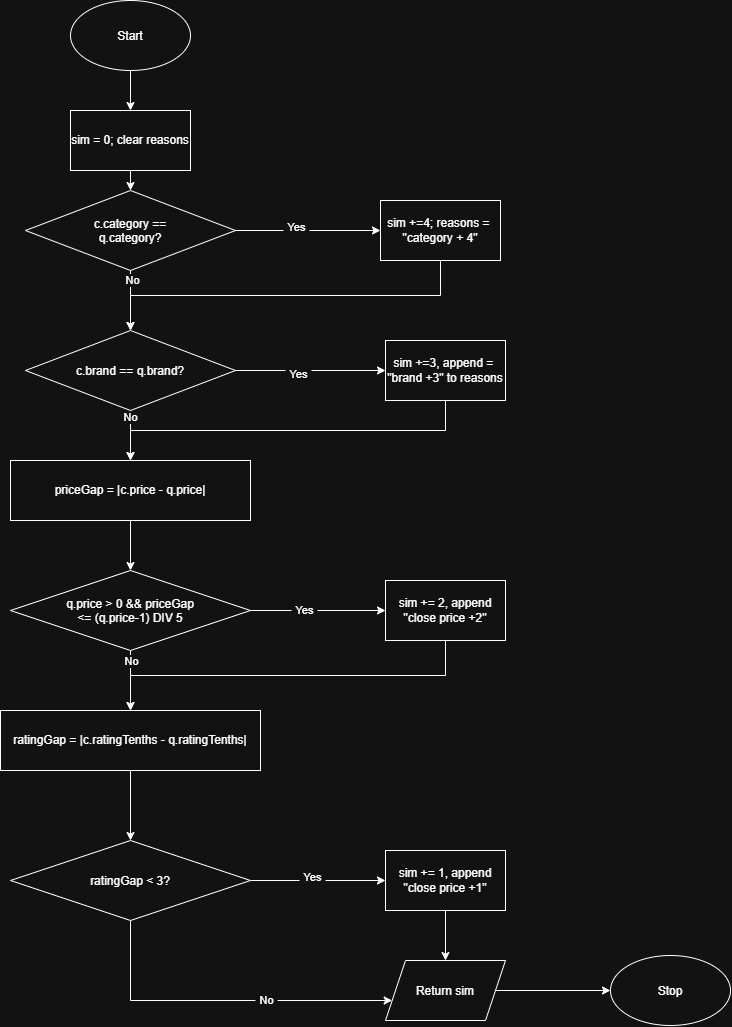

The diagram above was exported from draw.io. Its source (the exported page's mxGraphModel, read from the mxfile embedded in the PNG):
<mxGraphModel dx="1414" dy="785" grid="1" gridSize="10" guides="1" tooltips="1" connect="1" arrows="1" fold="1" page="1" pageScale="1" pageWidth="850" pageHeight="1100" math="0" shadow="0">
  <root>
    <mxCell id="0" />
    <mxCell id="1" parent="0" />
    <mxCell id="BlNGjY8taMMnkafts2cJ-3" edge="1" parent="1" source="BlNGjY8taMMnkafts2cJ-1" style="edgeStyle=orthogonalEdgeStyle;rounded=0;orthogonalLoop=1;jettySize=auto;html=1;exitX=0.5;exitY=1;exitDx=0;exitDy=0;defaultLabelBackgroundColor=page;labelPadding=0 4;" target="BlNGjY8taMMnkafts2cJ-2">
      <mxGeometry relative="1" as="geometry" />
    </mxCell>
    <mxCell id="BlNGjY8taMMnkafts2cJ-1" parent="1" style="ellipse;whiteSpace=wrap;html=1;shapeInside=1;" value="Start" vertex="1">
      <mxGeometry height="70" width="120" x="110" y="20" as="geometry" />
    </mxCell>
    <mxCell id="BlNGjY8taMMnkafts2cJ-5" edge="1" parent="1" source="BlNGjY8taMMnkafts2cJ-2" style="edgeStyle=orthogonalEdgeStyle;rounded=0;orthogonalLoop=1;jettySize=auto;html=1;exitX=0.5;exitY=1;exitDx=0;exitDy=0;entryX=0.5;entryY=0;entryDx=0;entryDy=0;defaultLabelBackgroundColor=page;labelPadding=0 4;" target="BlNGjY8taMMnkafts2cJ-4">
      <mxGeometry relative="1" as="geometry" />
    </mxCell>
    <mxCell id="BlNGjY8taMMnkafts2cJ-2" parent="1" style="rounded=0;whiteSpace=wrap;html=1;" value="sim = 0; clear reasons" vertex="1">
      <mxGeometry height="60" width="120" x="110" y="130" as="geometry" />
    </mxCell>
    <mxCell id="BlNGjY8taMMnkafts2cJ-7" edge="1" parent="1" source="BlNGjY8taMMnkafts2cJ-4" style="edgeStyle=orthogonalEdgeStyle;rounded=0;orthogonalLoop=1;jettySize=auto;html=1;exitX=1;exitY=0.5;exitDx=0;exitDy=0;entryX=0;entryY=0.5;entryDx=0;entryDy=0;defaultLabelBackgroundColor=page;labelPadding=0 4;" target="BlNGjY8taMMnkafts2cJ-6">
      <mxGeometry relative="1" as="geometry" />
    </mxCell>
    <mxCell id="BlNGjY8taMMnkafts2cJ-8" connectable="0" parent="BlNGjY8taMMnkafts2cJ-7" style="edgeLabel;html=1;align=center;verticalAlign=middle;resizable=0;points=[];inheritText=1;defaultLabelBackgroundColor=page;labelPadding=0 4;" value="Yes&lt;div&gt;&lt;br&gt;&lt;/div&gt;" vertex="1">
      <mxGeometry relative="1" x="-0.1724" y="-3" as="geometry">
        <mxPoint as="offset" />
      </mxGeometry>
    </mxCell>
    <mxCell id="BlNGjY8taMMnkafts2cJ-10" edge="1" parent="1" source="BlNGjY8taMMnkafts2cJ-4" style="edgeStyle=orthogonalEdgeStyle;rounded=0;orthogonalLoop=1;jettySize=auto;html=1;exitX=0.5;exitY=1;exitDx=0;exitDy=0;entryX=0.5;entryY=0;entryDx=0;entryDy=0;defaultLabelBackgroundColor=page;labelPadding=0 4;" target="BlNGjY8taMMnkafts2cJ-9">
      <mxGeometry relative="1" as="geometry" />
    </mxCell>
    <mxCell id="BlNGjY8taMMnkafts2cJ-11" connectable="0" parent="BlNGjY8taMMnkafts2cJ-10" style="edgeLabel;html=1;align=center;verticalAlign=middle;resizable=0;points=[];inheritText=1;defaultLabelBackgroundColor=page;labelPadding=0 4;" value="No" vertex="1">
      <mxGeometry relative="1" x="-0.7" y="1" as="geometry">
        <mxPoint as="offset" />
      </mxGeometry>
    </mxCell>
    <mxCell id="BlNGjY8taMMnkafts2cJ-4" parent="1" style="rhombus;whiteSpace=wrap;html=1;shapeInside=1;" value="c.category == q.category?" vertex="1">
      <mxGeometry height="80" width="210" x="65" y="210" as="geometry" />
    </mxCell>
    <mxCell id="BlNGjY8taMMnkafts2cJ-12" edge="1" parent="1" source="BlNGjY8taMMnkafts2cJ-6" style="edgeStyle=orthogonalEdgeStyle;rounded=0;orthogonalLoop=1;jettySize=auto;html=1;exitX=0.5;exitY=1;exitDx=0;exitDy=0;entryX=0.5;entryY=0;entryDx=0;entryDy=0;defaultLabelBackgroundColor=page;labelPadding=0 4;" target="BlNGjY8taMMnkafts2cJ-9">
      <mxGeometry relative="1" as="geometry" />
    </mxCell>
    <mxCell id="BlNGjY8taMMnkafts2cJ-6" parent="1" style="rounded=0;whiteSpace=wrap;html=1;" value="sim +=4; reasons =&amp;nbsp; &quot;category + 4&quot;" vertex="1">
      <mxGeometry height="60" width="120" x="420" y="220" as="geometry" />
    </mxCell>
    <mxCell id="BlNGjY8taMMnkafts2cJ-14" edge="1" parent="1" source="BlNGjY8taMMnkafts2cJ-9" style="edgeStyle=orthogonalEdgeStyle;rounded=0;orthogonalLoop=1;jettySize=auto;html=1;exitX=1;exitY=0.5;exitDx=0;exitDy=0;entryX=0;entryY=0.5;entryDx=0;entryDy=0;defaultLabelBackgroundColor=page;labelPadding=0 4;" target="BlNGjY8taMMnkafts2cJ-13">
      <mxGeometry relative="1" as="geometry" />
    </mxCell>
    <mxCell id="BlNGjY8taMMnkafts2cJ-18" connectable="0" parent="BlNGjY8taMMnkafts2cJ-14" style="edgeLabel;html=1;align=center;verticalAlign=middle;resizable=0;points=[];inheritText=1;defaultLabelBackgroundColor=page;labelPadding=0 4;" value="Yes" vertex="1">
      <mxGeometry relative="1" x="-0.1733" y="-3" as="geometry">
        <mxPoint as="offset" />
      </mxGeometry>
    </mxCell>
    <mxCell id="BlNGjY8taMMnkafts2cJ-17" edge="1" parent="1" source="BlNGjY8taMMnkafts2cJ-9" style="edgeStyle=orthogonalEdgeStyle;rounded=0;orthogonalLoop=1;jettySize=auto;html=1;exitX=0.5;exitY=1;exitDx=0;exitDy=0;entryX=0.5;entryY=0;entryDx=0;entryDy=0;defaultLabelBackgroundColor=page;labelPadding=0 4;" target="BlNGjY8taMMnkafts2cJ-16">
      <mxGeometry relative="1" as="geometry" />
    </mxCell>
    <mxCell id="BlNGjY8taMMnkafts2cJ-19" connectable="0" parent="BlNGjY8taMMnkafts2cJ-17" style="edgeLabel;html=1;align=center;verticalAlign=middle;resizable=0;points=[];inheritText=1;defaultLabelBackgroundColor=page;labelPadding=0 4;" value="No" vertex="1">
      <mxGeometry relative="1" x="-0.76" y="-1" as="geometry">
        <mxPoint as="offset" />
      </mxGeometry>
    </mxCell>
    <mxCell id="BlNGjY8taMMnkafts2cJ-9" parent="1" style="rhombus;whiteSpace=wrap;html=1;shapeInside=1;" value="c.brand == q.brand?" vertex="1">
      <mxGeometry height="80" width="210" x="65" y="350" as="geometry" />
    </mxCell>
    <mxCell id="BlNGjY8taMMnkafts2cJ-20" edge="1" parent="1" source="BlNGjY8taMMnkafts2cJ-13" style="edgeStyle=orthogonalEdgeStyle;rounded=0;orthogonalLoop=1;jettySize=auto;html=1;exitX=0.5;exitY=1;exitDx=0;exitDy=0;entryX=0.5;entryY=0;entryDx=0;entryDy=0;defaultLabelBackgroundColor=page;labelPadding=0 4;" target="BlNGjY8taMMnkafts2cJ-16">
      <mxGeometry relative="1" as="geometry" />
    </mxCell>
    <mxCell id="BlNGjY8taMMnkafts2cJ-13" parent="1" style="rounded=0;whiteSpace=wrap;html=1;" value="sim +=3, append =&amp;nbsp; &quot;brand +3&quot; to reasons" vertex="1">
      <mxGeometry height="60" width="120" x="425" y="360" as="geometry" />
    </mxCell>
    <mxCell id="BlNGjY8taMMnkafts2cJ-23" edge="1" parent="1" source="BlNGjY8taMMnkafts2cJ-15" style="edgeStyle=orthogonalEdgeStyle;rounded=0;orthogonalLoop=1;jettySize=auto;html=1;exitX=1;exitY=0.5;exitDx=0;exitDy=0;defaultLabelBackgroundColor=page;labelPadding=0 4;" target="BlNGjY8taMMnkafts2cJ-22">
      <mxGeometry relative="1" as="geometry" />
    </mxCell>
    <mxCell id="BlNGjY8taMMnkafts2cJ-24" connectable="0" parent="BlNGjY8taMMnkafts2cJ-23" style="edgeLabel;html=1;align=center;verticalAlign=middle;resizable=0;points=[];inheritText=1;defaultLabelBackgroundColor=page;labelPadding=0 4;" value="Yes" vertex="1">
      <mxGeometry relative="1" x="-0.2148" y="1" as="geometry">
        <mxPoint as="offset" />
      </mxGeometry>
    </mxCell>
    <mxCell id="BlNGjY8taMMnkafts2cJ-26" edge="1" parent="1" source="BlNGjY8taMMnkafts2cJ-15" style="edgeStyle=orthogonalEdgeStyle;rounded=0;orthogonalLoop=1;jettySize=auto;html=1;exitX=0.5;exitY=1;exitDx=0;exitDy=0;entryX=0.5;entryY=0;entryDx=0;entryDy=0;defaultLabelBackgroundColor=page;labelPadding=0 4;" target="BlNGjY8taMMnkafts2cJ-25">
      <mxGeometry relative="1" as="geometry" />
    </mxCell>
    <mxCell id="BlNGjY8taMMnkafts2cJ-27" connectable="0" parent="BlNGjY8taMMnkafts2cJ-26" style="edgeLabel;html=1;align=center;verticalAlign=middle;resizable=0;points=[];inheritText=1;defaultLabelBackgroundColor=page;labelPadding=0 4;" value="No" vertex="1">
      <mxGeometry relative="1" x="-0.6667" as="geometry">
        <mxPoint as="offset" />
      </mxGeometry>
    </mxCell>
    <mxCell id="BlNGjY8taMMnkafts2cJ-15" parent="1" style="rhombus;whiteSpace=wrap;html=1;shapeInside=1;" value="q.price &amp;gt; 0 &amp;amp;&amp;amp; priceGap &amp;lt;= (q.price-1) DIV 5" vertex="1">
      <mxGeometry height="80" width="240" x="50" y="590" as="geometry" />
    </mxCell>
    <mxCell id="BlNGjY8taMMnkafts2cJ-21" edge="1" parent="1" source="BlNGjY8taMMnkafts2cJ-16" style="edgeStyle=orthogonalEdgeStyle;rounded=0;orthogonalLoop=1;jettySize=auto;html=1;exitX=0.5;exitY=1;exitDx=0;exitDy=0;entryX=0.5;entryY=0;entryDx=0;entryDy=0;defaultLabelBackgroundColor=page;labelPadding=0 4;" target="BlNGjY8taMMnkafts2cJ-15">
      <mxGeometry relative="1" as="geometry" />
    </mxCell>
    <mxCell id="BlNGjY8taMMnkafts2cJ-16" parent="1" style="rounded=0;whiteSpace=wrap;html=1;" value="priceGap = |c.price - q.price|" vertex="1">
      <mxGeometry height="60" width="240" x="50" y="480" as="geometry" />
    </mxCell>
    <mxCell id="BlNGjY8taMMnkafts2cJ-28" edge="1" parent="1" source="BlNGjY8taMMnkafts2cJ-22" style="edgeStyle=orthogonalEdgeStyle;rounded=0;orthogonalLoop=1;jettySize=auto;html=1;exitX=0.5;exitY=1;exitDx=0;exitDy=0;defaultLabelBackgroundColor=page;labelPadding=0 4;entryX=0.5;entryY=0;entryDx=0;entryDy=0;" target="BlNGjY8taMMnkafts2cJ-25">
      <mxGeometry relative="1" as="geometry">
        <mxPoint x="280" y="680" as="targetPoint" />
      </mxGeometry>
    </mxCell>
    <mxCell id="BlNGjY8taMMnkafts2cJ-22" parent="1" style="rounded=0;whiteSpace=wrap;html=1;" value="sim += 2, append &quot;close price +2&quot;" vertex="1">
      <mxGeometry height="60" width="120" x="425" y="600" as="geometry" />
    </mxCell>
    <mxCell id="BlNGjY8taMMnkafts2cJ-30" edge="1" parent="1" source="BlNGjY8taMMnkafts2cJ-25" style="edgeStyle=orthogonalEdgeStyle;rounded=0;orthogonalLoop=1;jettySize=auto;html=1;exitX=0.5;exitY=1;exitDx=0;exitDy=0;defaultLabelBackgroundColor=page;labelPadding=0 4;" target="BlNGjY8taMMnkafts2cJ-29">
      <mxGeometry relative="1" as="geometry" />
    </mxCell>
    <mxCell id="BlNGjY8taMMnkafts2cJ-25" parent="1" style="rounded=0;whiteSpace=wrap;html=1;" value="ratingGap = |c.ratingTenths - q.ratingTenths|" vertex="1">
      <mxGeometry height="60" width="260" x="40" y="730" as="geometry" />
    </mxCell>
    <mxCell id="BlNGjY8taMMnkafts2cJ-32" edge="1" parent="1" source="BlNGjY8taMMnkafts2cJ-29" style="edgeStyle=orthogonalEdgeStyle;rounded=0;orthogonalLoop=1;jettySize=auto;html=1;exitX=1;exitY=0.5;exitDx=0;exitDy=0;entryX=0;entryY=0.5;entryDx=0;entryDy=0;defaultLabelBackgroundColor=page;labelPadding=0 4;" target="BlNGjY8taMMnkafts2cJ-31">
      <mxGeometry relative="1" as="geometry" />
    </mxCell>
    <mxCell id="BlNGjY8taMMnkafts2cJ-33" connectable="0" parent="BlNGjY8taMMnkafts2cJ-32" style="edgeLabel;html=1;align=center;verticalAlign=middle;resizable=0;points=[];inheritText=1;defaultLabelBackgroundColor=page;labelPadding=0 4;" value="Yes" vertex="1">
      <mxGeometry relative="1" x="-0.0963" y="4" as="geometry">
        <mxPoint as="offset" />
      </mxGeometry>
    </mxCell>
    <mxCell id="BlNGjY8taMMnkafts2cJ-37" edge="1" parent="1" source="BlNGjY8taMMnkafts2cJ-29" style="edgeStyle=orthogonalEdgeStyle;rounded=0;orthogonalLoop=1;jettySize=auto;html=1;exitX=0.5;exitY=1;exitDx=0;exitDy=0;defaultLabelBackgroundColor=page;labelPadding=0 4;" target="BlNGjY8taMMnkafts2cJ-34">
      <mxGeometry relative="1" x="0.0925" as="geometry">
        <Array as="points">
          <mxPoint x="170" y="1020" />
        </Array>
        <mxPoint x="170" y="1030" as="targetPoint" />
      </mxGeometry>
    </mxCell>
    <mxCell id="BlNGjY8taMMnkafts2cJ-38" connectable="0" parent="BlNGjY8taMMnkafts2cJ-37" style="edgeLabel;html=1;align=center;verticalAlign=middle;resizable=0;points=[];inheritText=1;defaultLabelBackgroundColor=page;labelPadding=0 4;" value="No" vertex="1">
      <mxGeometry relative="1" x="0.2594" y="1" as="geometry">
        <mxPoint as="offset" />
      </mxGeometry>
    </mxCell>
    <mxCell id="BlNGjY8taMMnkafts2cJ-29" parent="1" style="rhombus;whiteSpace=wrap;html=1;shapeInside=1;" value="ratingGap &amp;lt; 3?" vertex="1">
      <mxGeometry height="80" width="240" x="50" y="860" as="geometry" />
    </mxCell>
    <mxCell id="BlNGjY8taMMnkafts2cJ-39" edge="1" parent="1" source="BlNGjY8taMMnkafts2cJ-31" style="edgeStyle=orthogonalEdgeStyle;rounded=0;orthogonalLoop=1;jettySize=auto;html=1;exitX=0.5;exitY=1;exitDx=0;exitDy=0;entryX=0.5;entryY=0;entryDx=0;entryDy=0;defaultLabelBackgroundColor=page;labelPadding=0 4;" target="BlNGjY8taMMnkafts2cJ-34">
      <mxGeometry relative="1" as="geometry" />
    </mxCell>
    <mxCell id="BlNGjY8taMMnkafts2cJ-31" parent="1" style="rounded=0;whiteSpace=wrap;html=1;" value="sim += 1, append &quot;close price +1&quot;" vertex="1">
      <mxGeometry height="60" width="120" x="425" y="870" as="geometry" />
    </mxCell>
    <mxCell id="BlNGjY8taMMnkafts2cJ-41" edge="1" parent="1" source="BlNGjY8taMMnkafts2cJ-34" style="edgeStyle=orthogonalEdgeStyle;rounded=0;orthogonalLoop=1;jettySize=auto;html=1;exitX=1;exitY=0.5;exitDx=0;exitDy=0;entryX=0;entryY=0.5;entryDx=0;entryDy=0;defaultLabelBackgroundColor=page;labelPadding=0 4;" target="BlNGjY8taMMnkafts2cJ-40">
      <mxGeometry relative="1" as="geometry" />
    </mxCell>
    <mxCell id="BlNGjY8taMMnkafts2cJ-34" parent="1" style="shape=parallelogram;perimeter=parallelogramPerimeter;whiteSpace=wrap;html=1;shapeInside=1;fixedSize=1;" value="Return sim" vertex="1">
      <mxGeometry height="60" width="120" x="425" y="980" as="geometry" />
    </mxCell>
    <mxCell id="BlNGjY8taMMnkafts2cJ-40" parent="1" style="ellipse;whiteSpace=wrap;html=1;shapeInside=1;" value="Stop" vertex="1">
      <mxGeometry height="70" width="120" x="650" y="975" as="geometry" />
    </mxCell>
  </root>
</mxGraphModel>